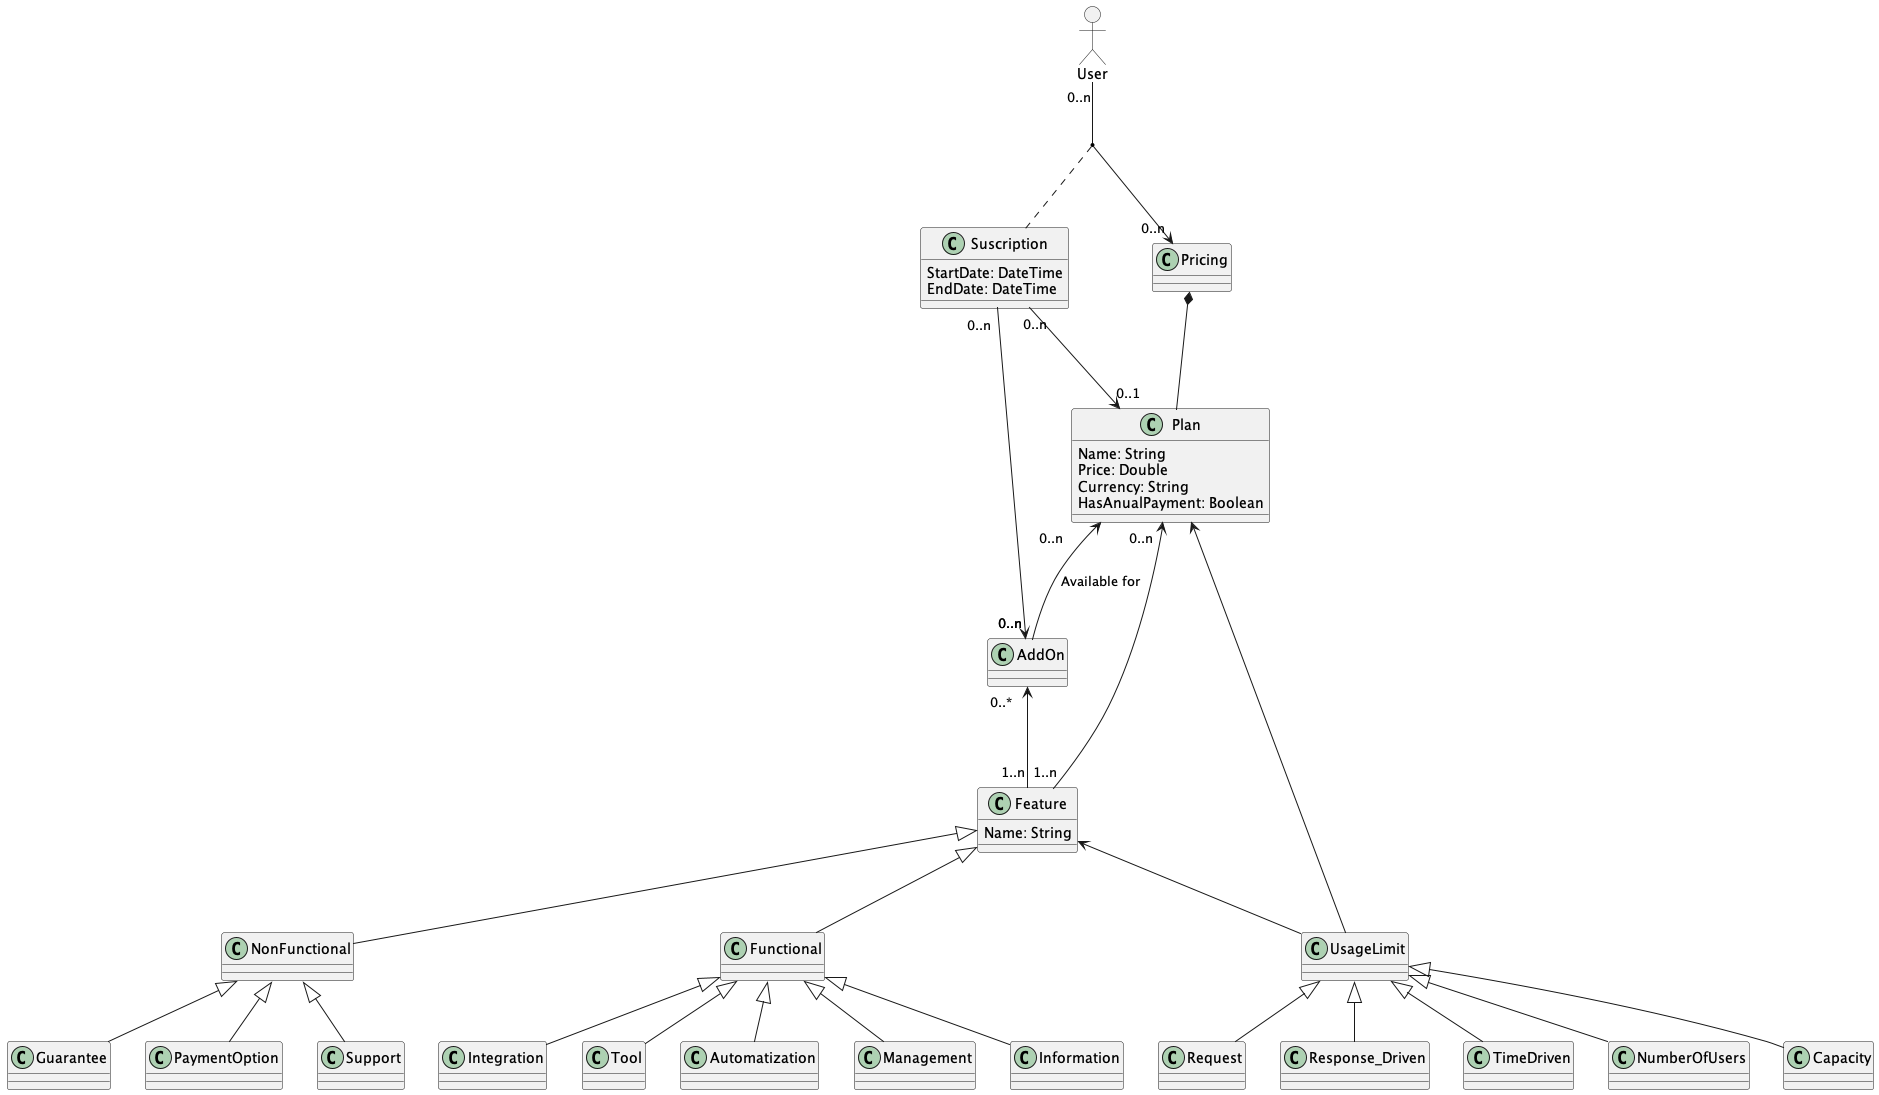

The diagram above was rendered by PlantUML. Its source (embedded in the PNG):
@startuml 24_10_2023

mix_actor User

User "0..n"-->"0..n"Pricing
(User, Pricing) .. Suscription

Pricing *-- Plan 

Suscription "0..n"-->"0..1"Plan
Suscription "0..n"-->"0..n"AddOn

Plan "0..n"<--"1..n" Feature 
AddOn "0..*"<--"1..n" Feature

Plan "0..n"<--"0..n" AddOn : Available for

Feature <|-- Functional
Feature <|-- NonFunctional

Functional <|-- Information
Functional <|-- Integration
Functional <|-- Tool
Functional <|-- Automatization
Functional <|-- Management

NonFunctional <|-- Guarantee
NonFunctional <|-- PaymentOption
NonFunctional <|-- Support

Feature <-- UsageLimit
Plan <-- UsageLimit

UsageLimit <|-- Capacity
UsageLimit <|-- Request
UsageLimit <|-- Response_Driven
UsageLimit <|-- TimeDriven
UsageLimit <|-- NumberOfUsers

class Plan{
Name: String
Price: Double
Currency: String
HasAnualPayment: Boolean
}

class Feature{
Name: String
}

class Suscription{
StartDate: DateTime
EndDate: DateTime
}

@enduml